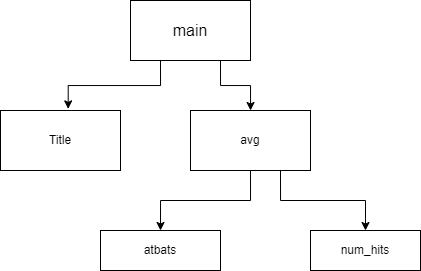

The diagram above was exported from draw.io. Its source (the exported page's mxGraphModel, read from the mxfile embedded in the PNG):
<mxGraphModel dx="339" dy="626" grid="1" gridSize="10" guides="1" tooltips="1" connect="1" arrows="1" fold="1" page="1" pageScale="1" pageWidth="850" pageHeight="1100" math="0" shadow="0">
  <root>
    <mxCell id="0" />
    <mxCell id="1" parent="0" />
    <mxCell id="PISk024J-HBkNfMFhdv4-11" style="edgeStyle=orthogonalEdgeStyle;rounded=0;orthogonalLoop=1;jettySize=auto;html=1;exitX=0.75;exitY=1;exitDx=0;exitDy=0;" edge="1" parent="1" source="PISk024J-HBkNfMFhdv4-1" target="PISk024J-HBkNfMFhdv4-3">
      <mxGeometry relative="1" as="geometry" />
    </mxCell>
    <mxCell id="PISk024J-HBkNfMFhdv4-1" value="&lt;font size=&quot;3&quot;&gt;main&lt;/font&gt;" style="rounded=0;whiteSpace=wrap;html=1;" vertex="1" parent="1">
      <mxGeometry x="350" y="100" width="120" height="60" as="geometry" />
    </mxCell>
    <mxCell id="PISk024J-HBkNfMFhdv4-2" value="Title" style="rounded=0;whiteSpace=wrap;html=1;" vertex="1" parent="1">
      <mxGeometry x="220" y="210" width="120" height="60" as="geometry" />
    </mxCell>
    <mxCell id="PISk024J-HBkNfMFhdv4-9" style="edgeStyle=orthogonalEdgeStyle;rounded=0;orthogonalLoop=1;jettySize=auto;html=1;entryX=0.5;entryY=0;entryDx=0;entryDy=0;exitX=0.75;exitY=1;exitDx=0;exitDy=0;" edge="1" parent="1" source="PISk024J-HBkNfMFhdv4-3" target="PISk024J-HBkNfMFhdv4-5">
      <mxGeometry relative="1" as="geometry">
        <mxPoint x="500" y="300" as="sourcePoint" />
      </mxGeometry>
    </mxCell>
    <mxCell id="PISk024J-HBkNfMFhdv4-10" style="edgeStyle=orthogonalEdgeStyle;rounded=0;orthogonalLoop=1;jettySize=auto;html=1;exitX=0.5;exitY=1;exitDx=0;exitDy=0;entryX=0.5;entryY=0;entryDx=0;entryDy=0;" edge="1" parent="1" source="PISk024J-HBkNfMFhdv4-3" target="PISk024J-HBkNfMFhdv4-4">
      <mxGeometry relative="1" as="geometry" />
    </mxCell>
    <mxCell id="PISk024J-HBkNfMFhdv4-3" value="avg" style="rounded=0;whiteSpace=wrap;html=1;" vertex="1" parent="1">
      <mxGeometry x="410" y="210" width="120" height="60" as="geometry" />
    </mxCell>
    <mxCell id="PISk024J-HBkNfMFhdv4-4" value="atbats" style="rounded=0;whiteSpace=wrap;html=1;" vertex="1" parent="1">
      <mxGeometry x="320" y="330" width="120" height="40" as="geometry" />
    </mxCell>
    <mxCell id="PISk024J-HBkNfMFhdv4-5" value="num_hits" style="rounded=0;whiteSpace=wrap;html=1;" vertex="1" parent="1">
      <mxGeometry x="530" y="330" width="110" height="40" as="geometry" />
    </mxCell>
    <mxCell id="PISk024J-HBkNfMFhdv4-12" style="edgeStyle=orthogonalEdgeStyle;rounded=0;orthogonalLoop=1;jettySize=auto;html=1;exitX=0.25;exitY=1;exitDx=0;exitDy=0;entryX=0.564;entryY=-0.027;entryDx=0;entryDy=0;entryPerimeter=0;" edge="1" parent="1" source="PISk024J-HBkNfMFhdv4-1" target="PISk024J-HBkNfMFhdv4-2">
      <mxGeometry relative="1" as="geometry" />
    </mxCell>
  </root>
</mxGraphModel>